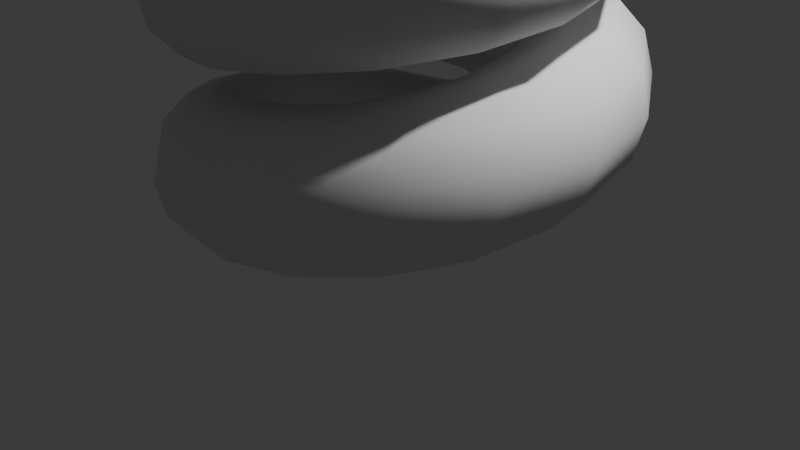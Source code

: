 # Source: FabConvert.com_pruzhina.blend  (saved by Blender 4.0.36; exported with 4.5.12 LTS)
import bpy
from mathutils import Matrix  # noqa: F401  (used for matrix-valued properties, if any)

bpy.ops.wm.read_factory_settings(use_empty=True)
scene = bpy.context.scene
scene.name = 'Scene'

# ---- collections
col_collection = bpy.data.collections.new('Collection'); scene.collection.children.link(col_collection)

# ---- world
world_world = bpy.data.worlds.new('World'); scene.world = world_world
world_world.use_nodes = True; world_world.node_tree.nodes.clear()
_N = world_world.node_tree.nodes; _L = world_world.node_tree.links
n0 = _N.new('ShaderNodeOutputWorld'); n0.name = 'World Output'; n0.location = (300, 300)
n1 = _N.new('ShaderNodeBackground'); n1.name = 'Background'; n1.location = (10, 300)
n1.inputs[0].default_value = (0.05088, 0.05088, 0.05088, 1.0)
_L.new(n1.outputs[0], n0.inputs[0])
n0.is_active_output = True
world_world.color = (0.05088, 0.05088, 0.05088)
world_world.use_sun_shadow = False
world_world.sun_shadow_jitter_overblur = 0.0

# ---- cameras
cam_camera = bpy.data.cameras.new('Camera')
cam_camera.clip_end = 100.0
cam_camera.ortho_scale = 7.314

# ---- lights
light_light = bpy.data.lights.new('Light', 'POINT')
light_light.transmission_factor = 0.0
light_light.use_soft_falloff = False
light_light.energy = 1000.0
light_light.shadow_soft_size = 0.1
light_light.shadow_maximum_resolution = 0.006
light_light.use_absolute_resolution = True

# ---- meshes
me_x = bpy.data.meshes.new('Окружность')
me_x.from_pydata([(4.627e-09, 2.391, -1.207e-08), (-0.0694, 2.293, 0.3936), (-0.1202, 2.025, 0.6817), (-0.1388, 1.659, 0.7871), (-0.1202, 1.294, 0.6817), (-0.0694, 1.026, 0.3936), (4.627e-09, 0.9279, -1.207e-08), (0.0694, 1.026, -0.3936), (0.1202, 1.294, -0.6817), (0.1388, 1.659, -0.7871), (0.1202, 2.025, -0.6817), (0.0694, 2.293, -0.3936)], [(1, 0), (2, 1), (3, 2), (4, 3), (5, 4), (6, 5), (7, 6), (8, 7), (9, 8), (10, 9), (11, 10), (0, 11)], [])
_uv = me_x.uv_layers.new(name='UVКарта')
_uv.uv.foreach_set('vector', [])
_ca = me_x.color_attributes.new('Атрибут', 'BYTE_COLOR', 'CORNER')
_ca.data.foreach_set('color', [])
me_x.update()
me_001 = bpy.data.meshes.new('Окружность.001')
me_001.from_pydata([(-9.323e-07, 2.015, 2.609e-07), (0.04709, 1.947, 0.3009), (0.08156, 1.761, 0.5212), (0.09418, 1.507, 0.6018), (0.08156, 1.253, 0.5212), (0.04709, 1.067, 0.3009), (-9.323e-07, 0.9987, 2.609e-07), (-0.04709, 1.067, -0.3009), (-0.08156, 1.253, -0.5212), (-0.09418, 1.507, -0.6018), (-0.08156, 1.761, -0.5212), (-0.04709, 1.947, -0.3009)], [(1, 0), (2, 1), (3, 2), (4, 3), (5, 4), (6, 5), (7, 6), (8, 7), (9, 8), (10, 9), (11, 10), (0, 11)], [])
_uv = me_001.uv_layers.new(name='UVКарта')
_uv.uv.foreach_set('vector', [])
me_001.update()

# ---- objects
ob_light = bpy.data.objects.new('Light', light_light)
ob_camera = bpy.data.objects.new('Camera', cam_camera)
ob_x = bpy.data.objects.new('Окружность', me_x)
ob_001 = bpy.data.objects.new('Окружность.001', me_001)

# ---- transforms, parenting, visibility, modifiers, constraints
ob_light.location = (4.076, 1.005, 5.904)
ob_light.rotation_euler = (0.6503, 0.05522, 1.866)
ob_light.lock_rotations_4d = False
ob_light.empty_display_type = 'ARROWS'
ob_light.color = (0.0, 0.0, 0.0, 0.0)
ob_light.lineart.crease_threshold = 0.0
ob_camera.location = (7.359, -6.926, 4.958)
ob_camera.rotation_euler = (1.109, 0.0, 0.8149)
ob_camera.lock_rotations_4d = False
ob_camera.empty_display_type = 'ARROWS'
ob_camera.color = (0.0, 0.0, 0.0, 0.0)
ob_camera.display_type = 'WIRE'
ob_camera.lineart.crease_threshold = 0.0
ob_x.location = (0.0, 0.0, 0.0)
_m = ob_x.modifiers.new('Винт', 'SCREW')
_m.steps = 12
_m.iterations = 4
_m.screw_offset = 1.8
_m.use_merge_vertices = True
ob_001.location = (-2.388, 22.09, 1.606)
_m = ob_001.modifiers.new('Винт', 'SCREW')
_m.steps = 6
_m.iterations = 4
_m.screw_offset = 1.4
_m.use_merge_vertices = True

# ---- collection membership
col_collection.objects.link(ob_light)
col_collection.objects.link(ob_camera)
col_collection.objects.link(ob_x)
col_collection.objects.link(ob_001)

# ---- scene / render settings (as saved in the file)
scene.camera = ob_camera
scene.frame_start = 1; scene.frame_end = 250; scene.frame_set(30)
scene.render.engine = 'BLENDER_EEVEE_NEXT'
scene.cycles.sampling_pattern = 'TABULATED_SOBOL'
bpy.context.view_layer.update()
